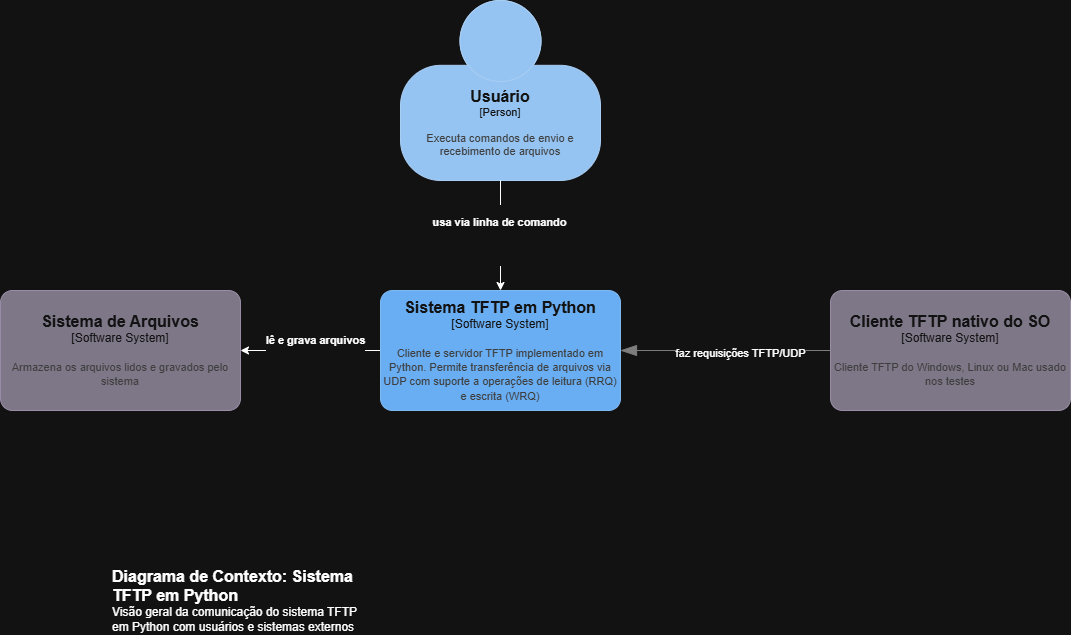

The diagram above was exported from draw.io. Its source (the exported page's mxGraphModel, read from the mxfile embedded in the PNG):
<mxGraphModel dx="2053" dy="661" grid="1" gridSize="10" guides="1" tooltips="1" connect="1" arrows="1" fold="1" page="1" pageScale="1" pageWidth="827" pageHeight="1169" math="0" shadow="0">
  <root>
    <mxCell id="0" />
    <mxCell id="1" parent="0" />
    <object placeholders="1" c4Name="Usuário" c4Type="Person" c4Description="Executa comandos de envio e recebimento de arquivos" label="&lt;font style=&quot;font-size: 16px&quot;&gt;&lt;b&gt;%c4Name%&lt;/b&gt;&lt;/font&gt;&lt;div&gt;[%c4Type%]&lt;/div&gt;&lt;br&gt;&lt;div&gt;&lt;font style=&quot;font-size: 11px&quot;&gt;&lt;font color=&quot;#cccccc&quot;&gt;%c4Description%&lt;/font&gt;&lt;/div&gt;" id="f1_4fK-oAYAwvA6vZci8-1">
      <mxCell parent="1" style="html=1;fontSize=11;dashed=0;whiteSpace=wrap;fillColor=#083F75;strokeColor=#06315C;fontColor=#ffffff;shape=mxgraph.c4.person2;align=center;metaEdit=1;points=[[0.5,0,0],[1,0.5,0],[1,0.75,0],[0.75,1,0],[0.5,1,0],[0.25,1,0],[0,0.75,0],[0,0.5,0]];resizable=0;" vertex="1">
        <mxGeometry height="180" width="200" x="330" as="geometry" />
      </mxCell>
    </object>
    <mxCell id="5UXkb1Zoml5woOVxnq-H-9" edge="1" parent="1" source="f1_4fK-oAYAwvA6vZci8-2" style="rounded=0;orthogonalLoop=1;jettySize=auto;html=1;startArrow=none;startFill=0;" target="f1_4fK-oAYAwvA6vZci8-3">
      <mxGeometry relative="1" as="geometry" />
    </mxCell>
    <mxCell id="5UXkb1Zoml5woOVxnq-H-10" connectable="0" parent="5UXkb1Zoml5woOVxnq-H-9" style="edgeLabel;html=1;align=center;verticalAlign=middle;resizable=0;points=[];" value="&lt;p data-start=&quot;1685&quot; data-end=&quot;1723&quot;&gt;&lt;strong data-start=&quot;1700&quot; data-end=&quot;1723&quot;&gt;lê e grava arquivos&lt;/strong&gt;&lt;/p&gt;&lt;br/&gt;&lt;h3 data-section-id=&quot;wvxip1&quot; data-start=&quot;1725&quot; data-end=&quot;1738&quot;&gt;&lt;/h3&gt;" vertex="1">
      <mxGeometry relative="1" x="-0.0608" y="2" as="geometry">
        <mxPoint as="offset" />
      </mxGeometry>
    </mxCell>
    <object placeholders="1" c4Name="Sistema TFTP em Python" c4Type="Software System" c4Description="Cliente e servidor TFTP implementado em Python. Permite transferência de arquivos via UDP com suporte a operações de leitura (RRQ) e escrita (WRQ)" label="&lt;font style=&quot;font-size: 16px&quot;&gt;&lt;b&gt;%c4Name%&lt;/b&gt;&lt;/font&gt;&lt;div&gt;[%c4Type%]&lt;/div&gt;&lt;br&gt;&lt;div&gt;&lt;font style=&quot;font-size: 11px&quot;&gt;&lt;font color=&quot;#cccccc&quot;&gt;%c4Description%&lt;/font&gt;&lt;/div&gt;" id="f1_4fK-oAYAwvA6vZci8-2">
      <mxCell parent="1" style="rounded=1;whiteSpace=wrap;html=1;labelBackgroundColor=none;fillColor=#1061B0;fontColor=#ffffff;align=center;arcSize=10;strokeColor=#0D5091;metaEdit=1;resizable=0;points=[[0.25,0,0],[0.5,0,0],[0.75,0,0],[1,0.25,0],[1,0.5,0],[1,0.75,0],[0.75,1,0],[0.5,1,0],[0.25,1,0],[0,0.75,0],[0,0.5,0],[0,0.25,0]];" vertex="1">
        <mxGeometry height="120" width="240" x="310" y="290" as="geometry" />
      </mxCell>
    </object>
    <object placeholders="1" c4Name="Sistema de Arquivos" c4Type="Software System" c4Description="Armazena os arquivos lidos e gravados pelo sistema" label="&lt;font style=&quot;font-size: 16px&quot;&gt;&lt;b&gt;%c4Name%&lt;/b&gt;&lt;/font&gt;&lt;div&gt;[%c4Type%]&lt;/div&gt;&lt;br&gt;&lt;div&gt;&lt;font style=&quot;font-size: 11px&quot;&gt;&lt;font color=&quot;#cccccc&quot;&gt;%c4Description%&lt;/font&gt;&lt;/div&gt;" id="f1_4fK-oAYAwvA6vZci8-3">
      <mxCell parent="1" style="rounded=1;whiteSpace=wrap;html=1;labelBackgroundColor=none;fillColor=#8C8496;fontColor=#ffffff;align=center;arcSize=10;strokeColor=#736782;metaEdit=1;resizable=0;points=[[0.25,0,0],[0.5,0,0],[0.75,0,0],[1,0.25,0],[1,0.5,0],[1,0.75,0],[0.75,1,0],[0.5,1,0],[0.25,1,0],[0,0.75,0],[0,0.5,0],[0,0.25,0]];" vertex="1">
        <mxGeometry height="120" width="240" x="-70" y="290" as="geometry" />
      </mxCell>
    </object>
    <object placeholders="1" c4Name="Cliente TFTP nativo do SO" c4Type="Software System" c4Description="Cliente TFTP do Windows, Linux ou Mac usado nos testes" label="&lt;font style=&quot;font-size: 16px&quot;&gt;&lt;b&gt;%c4Name%&lt;/b&gt;&lt;/font&gt;&lt;div&gt;[%c4Type%]&lt;/div&gt;&lt;br&gt;&lt;div&gt;&lt;font style=&quot;font-size: 11px&quot;&gt;&lt;font color=&quot;#cccccc&quot;&gt;%c4Description%&lt;/font&gt;&lt;/div&gt;" id="f1_4fK-oAYAwvA6vZci8-4">
      <mxCell parent="1" style="rounded=1;whiteSpace=wrap;html=1;labelBackgroundColor=none;fillColor=#8C8496;fontColor=#ffffff;align=center;arcSize=10;strokeColor=#736782;metaEdit=1;resizable=0;points=[[0.25,0,0],[0.5,0,0],[0.75,0,0],[1,0.25,0],[1,0.5,0],[1,0.75,0],[0.75,1,0],[0.5,1,0],[0.25,1,0],[0,0.75,0],[0,0.5,0],[0,0.25,0]];" vertex="1">
        <mxGeometry height="120" width="240" x="760" y="290" as="geometry" />
      </mxCell>
    </object>
    <object placeholders="1" c4Name="Diagrama de Contexto: Sistema TFTP em Python" c4Type="ContainerScopeBoundary" c4Description="Visão geral da comunicação do sistema TFTP em Python com usuários e sistemas externos" label="&lt;font style=&quot;font-size: 16px&quot;&gt;&lt;b&gt;&lt;div style=&quot;text-align: left&quot;&gt;%c4Name%&lt;/div&gt;&lt;/b&gt;&lt;/font&gt;&lt;div style=&quot;text-align: left&quot;&gt;%c4Description%&lt;/div&gt;" id="f1_4fK-oAYAwvA6vZci8-5">
      <mxCell parent="1" style="text;html=1;strokeColor=none;fillColor=none;align=left;verticalAlign=top;whiteSpace=wrap;rounded=0;metaEdit=1;allowArrows=0;resizable=1;rotatable=0;connectable=0;recursiveResize=0;expand=0;pointerEvents=0;points=[[0.25,0,0],[0.5,0,0],[0.75,0,0],[1,0.25,0],[1,0.5,0],[1,0.75,0],[0.75,1,0],[0.5,1,0],[0.25,1,0],[0,0.75,0],[0,0.5,0],[0,0.25,0]];" vertex="1">
        <mxGeometry height="40" width="260" x="40" y="560" as="geometry" />
      </mxCell>
    </object>
    <mxCell id="5UXkb1Zoml5woOVxnq-H-2" edge="1" parent="1" source="f1_4fK-oAYAwvA6vZci8-1" style="edgeStyle=orthogonalEdgeStyle;rounded=0;orthogonalLoop=1;jettySize=auto;html=1;" target="f1_4fK-oAYAwvA6vZci8-2">
      <mxGeometry relative="1" as="geometry" />
    </mxCell>
    <mxCell id="5UXkb1Zoml5woOVxnq-H-3" connectable="0" parent="5UXkb1Zoml5woOVxnq-H-2" style="edgeLabel;html=1;align=center;verticalAlign=middle;resizable=0;points=[];" value="&lt;p data-start=&quot;1510&quot; data-end=&quot;1553&quot;&gt;&lt;strong data-start=&quot;1525&quot; data-end=&quot;1553&quot;&gt;usa via linha de comando&lt;/strong&gt;&lt;/p&gt;&lt;br/&gt;&lt;h3 data-section-id=&quot;wvxip1&quot; data-start=&quot;1555&quot; data-end=&quot;1568&quot;&gt;&lt;/h3&gt;" vertex="1">
      <mxGeometry relative="1" x="-0.0094" y="-2" as="geometry">
        <mxPoint as="offset" />
      </mxGeometry>
    </mxCell>
    <object placeholders="1" c4Type="Relationship" id="5UXkb1Zoml5woOVxnq-H-12">
      <mxCell edge="1" parent="1" source="f1_4fK-oAYAwvA6vZci8-4" style="endArrow=blockThin;html=1;fontSize=10;fontColor=#404040;strokeWidth=1;endFill=1;strokeColor=#828282;elbow=vertical;metaEdit=1;endSize=14;startSize=14;jumpStyle=arc;jumpSize=16;rounded=0;edgeStyle=orthogonalEdgeStyle;exitX=0;exitY=0.5;exitDx=0;exitDy=0;exitPerimeter=0;entryX=1;entryY=0.5;entryDx=0;entryDy=0;entryPerimeter=0;" target="f1_4fK-oAYAwvA6vZci8-2">
        <mxGeometry relative="1" width="240" as="geometry">
          <mxPoint x="350" y="260" as="sourcePoint" />
          <mxPoint x="590" y="260" as="targetPoint" />
        </mxGeometry>
      </mxCell>
    </object>
    <mxCell id="5UXkb1Zoml5woOVxnq-H-13" connectable="0" parent="5UXkb1Zoml5woOVxnq-H-12" style="edgeLabel;html=1;align=center;verticalAlign=middle;resizable=0;points=[];" value="faz requisições TFTP/UDP" vertex="1">
      <mxGeometry relative="1" x="-0.141" y="2" as="geometry">
        <mxPoint as="offset" />
      </mxGeometry>
    </mxCell>
  </root>
</mxGraphModel>